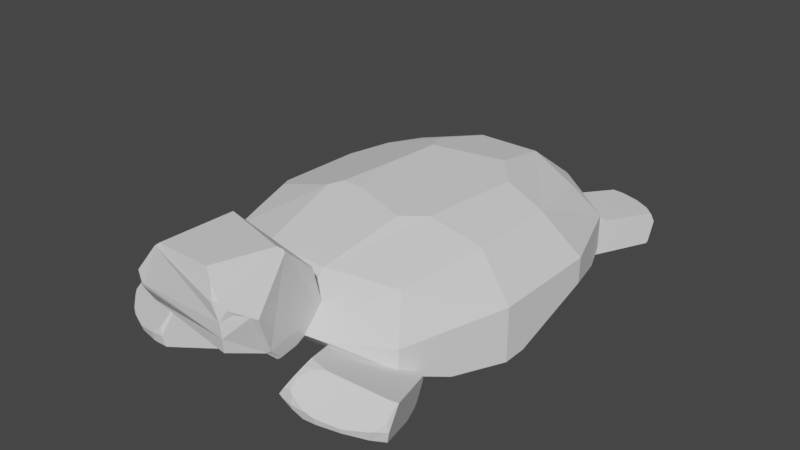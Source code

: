 # Source: riverTurtle.blend  (saved by Blender 2.93.20; exported with 4.5.12 LTS)
import bpy
from mathutils import Matrix  # noqa: F401  (used for matrix-valued properties, if any)

bpy.ops.wm.read_factory_settings(use_empty=True)
scene = bpy.context.scene
scene.name = 'Scene'

# ---- collections
col_collection = bpy.data.collections.new('Collection'); scene.collection.children.link(col_collection)

# ---- materials (node trees are filled in below, after node groups)
mat_material = bpy.data.materials.new('Material')
mat_material.alpha_threshold = 0.0
mat_material.use_transparent_shadow = False
mat_material.line_color = (0.0, 0.0, 0.0, 1.0)

# ---- material node trees
mat_material.use_nodes = True; mat_material.node_tree.nodes.clear()
_N = mat_material.node_tree.nodes; _L = mat_material.node_tree.links
n0 = _N.new('ShaderNodeOutputMaterial'); n0.name = 'Material Output'; n0.location = (300, 300)
n1 = _N.new('ShaderNodeBsdfPrincipled'); n1.name = 'Principled BSDF'; n1.location = (10, 300)
n1.distribution = 'GGX'
n1.subsurface_method = 'BURLEY'
n1.inputs[2].default_value = 0.4
n1.inputs[3].default_value = 1.45
n1.inputs[27].default_value = (0.0, 0.0, 0.0, 1.0)
n1.inputs[28].default_value = 1.0
_L.new(n1.outputs[0], n0.inputs[0])
n0.is_active_output = True

# ---- world
world_world = bpy.data.worlds.new('World'); scene.world = world_world
world_world.use_nodes = True; world_world.node_tree.nodes.clear()
_N = world_world.node_tree.nodes; _L = world_world.node_tree.links
n0 = _N.new('ShaderNodeOutputWorld'); n0.name = 'World Output'; n0.location = (300, 300)
n1 = _N.new('ShaderNodeBackground'); n1.name = 'Background'; n1.location = (10, 300)
n1.inputs[0].default_value = (0.05088, 0.05088, 0.05088, 1.0)
_L.new(n1.outputs[0], n0.inputs[0])
n0.is_active_output = True
world_world.color = (0.05088, 0.05088, 0.05088)
world_world.use_sun_shadow = False
world_world.sun_shadow_jitter_overblur = 0.0

# ---- meshes
me_cube = bpy.data.meshes.new('Cube')
me_cube.from_pydata([(0.4808, -1.827, 0.4598), (0.4937, -1.818, 0.495), (0.5476, -1.998, 1.011), (0.4963, -1.859, 0.446), (0.5477, -2.206, 0.3499), (0.5823, -2.426, 0.3517), (0.5669, -2.294, 1.287), (-0.5562, -2.888, 0.9292), (-0.5542, -2.9, 0.8723), (-0.5344, -2.82, 0.7283), (0.5489, -2.934, 1.031), (0.4973, -2.956, 1.091), (0.5497, -2.305, 1.314), (0.5688, -2.306, 1.288), (-0.4877, -1.807, 0.5092), (-0.5469, -2.885, 0.9823), (-0.5196, -1.83, 0.932), (-0.5575, -2.871, 0.976), (0.5357, -1.975, 1.007), (0.5167, -2.34, 1.343), (0.5494, -2.305, 1.315), (-0.2006, -2.149, 1.357), (0.4593, -1.808, 0.4685), (-0.4855, -1.805, 0.5099), (-0.4917, -1.803, 0.5298), (-0.4891, -1.804, 0.5167), (0.5409, -1.969, 0.9823), (-0.5167, -1.809, 0.8905), (-0.4794, -1.817, 0.9635), (-0.2765, -1.93, 1.133), (0.5338, -1.971, 1.004), (0.4936, -1.811, 0.5105), (-0.5011, -1.769, 0.7727), (0.4661, -1.806, 0.4812), (-0.4899, -2.945, 0.8758), (-0.5175, -2.831, 0.7246), (0.6187, -2.571, 0.5025), (0.6219, -2.57, 0.5066), (0.5657, -2.885, 0.9752), (0.6873, -2.738, 0.9099), (0.6501, -2.787, 0.9385), (-0.462, -2.984, 1.057), (-0.4592, -2.958, 0.9125), (0.517, -2.977, 0.7804), (0.5021, -2.98, 0.9216), (0.575, -2.46, 0.3521), (-0.5307, -2.796, 0.6703), (-0.3516, -2.278, 0.3587), (-0.4746, -2.269, 0.3674), (-0.4982, -2.824, 0.6809), (-0.52, -2.53, 0.5022), (0.5952, -2.556, 0.465), (0.5901, -2.591, 0.4827), (0.5143, -2.967, 0.6451), (0.4455, -2.986, 1.104), (0.3922, -2.946, 1.238), (0.3248, -2.915, 1.343), (-0.2444, -2.904, 1.349), (-0.2945, -2.918, 1.31), (0.4367, -2.991, 1.091)], [], [(54, 55, 56, 57, 58, 59), (32, 33, 22, 23, 25, 24), (1, 3, 0), (12, 13, 6), (17, 7, 15), (26, 31, 33, 32, 27, 28, 29, 30), (55, 54, 11), (25, 23, 14), (12, 6, 2, 18, 20), (28, 27, 16), (1, 0, 22, 33, 31), (18, 30, 29, 21, 19, 20), (2, 26, 30, 18), (39, 37, 5, 4, 3, 1, 31, 26, 2, 6, 13), (45, 47, 4, 5), (8, 9, 35, 34), (46, 49, 35, 9), (50, 48, 47, 45, 51, 52, 53, 49, 46), (10, 38, 40), (59, 44, 38, 10, 11, 54), (15, 7, 8, 34, 42, 41), (59, 58, 41, 42, 43, 44), (36, 37, 39, 40, 38, 44, 43, 53, 52), (36, 52, 51), (42, 34, 35, 49, 53, 43), (14, 48, 50, 24, 25), (23, 22, 0, 3, 4, 47, 48, 14), (32, 24, 50, 46, 9, 8, 7, 17, 16, 27), (36, 51, 45, 5, 37), (41, 58, 57, 21, 29, 28, 16, 17, 15), (21, 57, 56, 19), (39, 13, 12, 20, 19, 56, 55, 11, 10, 40)])
_uv = me_cube.uv_layers.new(name='UVMap')
_uv.uv.foreach_set('vector', [0.425, 0.476, 0.391, 0.4715, 0.3291, 0.5113, 0.3795, 0.3928, 0.3871, 0.3724, 0.4284, 0.4731, 0.5386, 0.9878, 0.6116, 0.7565, 0.6149, 0.7571, 0.6046, 0.07297, 0.6029, 0.9965, 0.599, 0.9932, 0.6097, 0.75, 0.6185, 0.7404, 0.6193, 0.75, 0.3948, 0.7, 0.4025, 0.6973, 0.4028, 0.7, 0.4503, 0.2461, 0.4605, 0.25, 0.447, 0.25, 0.4314, 0.7454, 0.6051, 0.7516, 0.6116, 0.7565, 0.5386, 0.9878, 0.4546, 0.9894, 0.439, 0.9825, 0.411, 0.9116, 0.4255, 0.7468, 0.391, 0.4715, 0.425, 0.476, 0.425, 0.4891, 0.6029, 0.9965, 0.6046, 0.9962, 0.605, 0.9969, 0.3948, 0.7, 0.4028, 0.7, 0.425, 0.7402, 0.425, 0.7457, 0.3947, 0.7, 0.439, 0.9825, 0.4546, 0.9894, 0.4432, 0.992, 0.6097, 0.75, 0.6193, 0.75, 0.6149, 0.7571, 0.6116, 0.7565, 0.6051, 0.7516, 0.425, 0.7457, 0.4255, 0.7468, 0.411, 0.9116, 0.3948, 0.8505, 0.3831, 0.6952, 0.3947, 0.7, 0.425, 0.7402, 0.4314, 0.7454, 0.4255, 0.7468, 0.425, 0.7457, 0.4752, 0.5377, 0.5915, 0.5508, 0.6195, 0.5845, 0.6244, 0.6249, 0.6185, 0.7404, 0.6097, 0.75, 0.6051, 0.7516, 0.4314, 0.7454, 0.425, 0.7402, 0.4028, 0.7, 0.4025, 0.6973, 0.6199, 0.5759, 0.6196, 0.2362, 0.6244, 0.6249, 0.6195, 0.5845, 0.475, 0.2529, 0.525, 0.2554, 0.525, 0.2595, 0.475, 0.2685, 0.5407, 0.2536, 0.5349, 0.2627, 0.525, 0.2595, 0.525, 0.2554, 0.5952, 0.405, 0.6184, 0.1787, 0.6196, 0.2362, 0.6199, 0.5759, 0.6036, 0.55, 0.6006, 0.5419, 0.5315, 0.4312, 0.5349, 0.2627, 0.5407, 0.2536, 0.4373, 0.5, 0.4488, 0.5, 0.465, 0.5253, 0.4284, 0.4731, 0.463, 0.4707, 0.4488, 0.5, 0.4373, 0.5, 0.425, 0.4891, 0.425, 0.476, 0.447, 0.25, 0.4605, 0.25, 0.475, 0.2529, 0.475, 0.2685, 0.4676, 0.275, 0.4365, 0.2718, 0.4284, 0.4731, 0.3871, 0.3724, 0.4365, 0.2718, 0.4676, 0.275, 0.5174, 0.4334, 0.463, 0.4707, 0.5928, 0.55, 0.5915, 0.5508, 0.4752, 0.5377, 0.465, 0.5253, 0.4488, 0.5, 0.463, 0.4707, 0.5174, 0.4334, 0.5315, 0.4312, 0.6006, 0.5419, 0.5928, 0.55, 0.6006, 0.5419, 0.6036, 0.55, 0.4676, 0.275, 0.475, 0.2685, 0.525, 0.2595, 0.5349, 0.2627, 0.5315, 0.4312, 0.5174, 0.4334, 0.605, 0.05962, 0.6184, 0.1787, 0.5952, 0.405, 0.599, 0.9932, 0.6029, 0.3922, 0.6046, 0.07297, 0.6149, 0.7571, 0.6193, 0.75, 0.6185, 0.7404, 0.6244, 0.6249, 0.6196, 0.2362, 0.6184, 0.1787, 0.605, 0.05962, 0.5387, 0.9879, 0.5992, 0.9935, 0.6462, 0.4657, 0.5407, 0.2536, 0.525, 0.2554, 0.475, 0.2529, 0.4605, 0.25, 0.4503, 0.2461, 0.4432, 0.992, 0.4546, 0.9894, 0.5928, 0.55, 0.6036, 0.55, 0.6199, 0.5759, 0.6195, 0.5845, 0.5915, 0.5508, 0.4365, 0.2718, 0.3871, 0.3724, 0.3795, 0.3928, 0.3948, 0.8505, 0.411, 0.9116, 0.439, 0.9825, 0.4432, 0.992, 0.4503, 0.2461, 0.447, 0.25, 0.3948, 0.8505, 0.3795, 0.3928, 0.3291, 0.5113, 0.3831, 0.6952, 0.4752, 0.5377, 0.4025, 0.6973, 0.3948, 0.7, 0.3947, 0.7, 0.3831, 0.6952, 0.3291, 0.5113, 0.366, 0.4965, 0.425, 0.4891, 0.4373, 0.5, 0.465, 0.5253])
me_cube.materials.append(mat_material)
me_cube.use_remesh_preserve_volume = False
me_cube.use_remesh_preserve_attributes = False
me_cube.use_mirror_vertex_groups = False
me_cube.update()
me_cube_001 = bpy.data.meshes.new('Cube.001')
me_cube_001.from_pydata([(-1.0, -1.364, 0.6774), (-1.0, 1.402, 0.6774), (1.0, -1.364, 0.6774), (1.0, 1.402, 0.6774), (-1.199, -1.64, 0.2913), (-1.199, 1.677, 0.2913), (-0.3529, 1.677, 0.7961), (0.3529, 1.677, 0.7961), (1.199, 1.677, 0.2913), (1.199, 0.5067, 0.7961), (1.199, -0.4693, 0.7961), (1.199, -1.64, 0.2913), (0.3529, -1.64, 0.7961), (-0.3529, -1.64, 0.7961), (-0.4361, -2.194, 0.3711), (1.6, -0.5845, -0.2095), (1.6, 0.6218, 0.3711), (1.6, -0.5845, 0.3711), (-0.4361, 2.232, 0.3711), (-1.6, -0.5845, 0.3711), (-1.6, 0.6218, 0.3711), (1.6, -0.3197, -0.2095), (1.6, 0.6218, 0.09072), (-1.6, -0.5845, -0.04864), (-1.6, 0.6218, 0.2003), (0.463, -0.7704, 0.9933), (0.4457, 0.9443, 0.9623), (0.7513, 0.579, 0.9465), (0.6698, -0.5549, 0.9739), (-0.1533, -0.5845, 1.035), (1.199, 1.677, -0.0979), (1.357, 0.9205, -0.2176), (1.313, 1.376, -0.144), (-1.102, 0.9412, 0.7385), (-1.164, -0.6273, 0.7752), (-0.4713, -0.7047, 1.008), (-0.4426, 0.9687, 0.9567), (-1.251, -0.4843, 0.741), (-1.302, 0.5363, 0.6868), (-0.3761, -0.5845, 1.035), (-0.3089, 0.02839, 1.035), (-0.2804, 0.6856, 1.021), (1.199, -1.64, 0.07538), (0.6752, -2.02, 0.3461), (-0.1588, -2.194, 0.3711), (0.4276, -2.137, 0.4147), (-0.4361, -2.194, 0.3251), (0.4825, 2.198, 0.3662), (0.3729, 2.232, 0.3711), (0.4342, 2.219, 0.3811), (0.9345, 1.869, -0.07365), (-0.4361, 2.232, 0.3135), (0.6312, 1.96, -0.0672), (0.1526, 2.232, 0.2305), (1.6, -0.5845, -0.2096), (1.57, -0.1974, -0.2201), (1.592, -0.3052, -0.2177), (0.4887, 1.068, -0.2172), (-1.585, -0.6242, -0.08777), (-1.199, 1.677, 0.06861), (0.215, 1.857, -0.0955), (-0.958, 1.852, 0.06606), (-1.457, 0.9984, -0.01497), (0.1665, 1.177, -0.2083), (-1.467, 0.3792, -0.1224), (-1.199, -1.64, 0.1484), (1.388, -1.143, -0.1673), (1.241, -1.528, -0.02221), (-0.4672, -2.172, 0.2988), (1.395, -1.09, -0.1866), (-1.46, -0.9521, -0.08263)], [], [(49, 7, 3, 8, 47), (17, 10, 2, 11), (14, 13, 0, 4), (35, 34, 0, 13), (40, 39, 29), (46, 44, 14), (45, 12, 13, 14, 44), (56, 21, 15, 54), (22, 16, 17, 15, 21), (8, 3, 9, 16), (16, 9, 10, 17), (5, 1, 6, 18), (23, 19, 20, 24), (37, 34, 35, 39, 40, 41, 36, 33, 38), (42, 11, 43), (30, 8, 16, 22, 32), (65, 4, 19, 23, 58, 70), (9, 27, 28, 10), (3, 7, 26, 27, 9), (10, 28, 25, 12, 2), (59, 5, 18, 51, 61), (50, 47, 8, 30), (29, 25, 28, 27, 26, 41, 40), (19, 37, 38, 20), (7, 6, 36, 41, 26), (29, 39, 35, 13, 12, 25), (4, 0, 34, 37, 19), (20, 38, 33, 1, 5), (6, 1, 33, 36), (11, 2, 12, 45, 43), (65, 70, 69, 66, 67, 68), (51, 18, 48, 53), (18, 6, 7, 49, 48), (49, 47, 50, 52, 53, 48), (57, 31, 55), (61, 60, 63, 64, 62, 59), (22, 21, 56, 55, 31, 32), (70, 58, 64, 63, 57, 55, 56, 54, 69), (58, 23, 24, 62, 64), (53, 52, 60, 61, 51), (30, 32, 31, 57, 63, 60, 52, 50), (24, 20, 5, 59, 62), (43, 45, 44, 46, 68, 67, 42), (54, 15, 66, 69), (15, 17, 11, 42, 67, 66), (46, 14, 4, 65, 68)])
_uv = me_cube_001.uv_layers.new(name='UVMap')
_uv.uv.foreach_set('vector', [0.5436, 0.4167, 0.625, 0.4167, 0.625, 0.5, 0.5417, 0.5, 0.5417, 0.4217, 0.5417, 0.6667, 0.625, 0.6667, 0.625, 0.75, 0.5417, 0.75, 0.5417, 0.9167, 0.625, 0.9167, 0.625, 1.0, 0.5417, 1.0, 0.7917, 0.6762, 0.875, 0.6814, 0.875, 0.75, 0.7917, 0.75, 0.7765, 0.6243, 0.7822, 0.6667, 0.7631, 0.6667, 0.5351, 0.9167, 0.5417, 0.8902, 0.5417, 0.9167, 0.5502, 0.8333, 0.625, 0.8333, 0.625, 0.9167, 0.5417, 0.9167, 0.5417, 0.8902, 0.4567, 0.6475, 0.4583, 0.6484, 0.4583, 0.6667, 0.4583, 0.6667, 0.5014, 0.5833, 0.5417, 0.5833, 0.5417, 0.6667, 0.4583, 0.6667, 0.4583, 0.6484, 0.5417, 0.5, 0.625, 0.5, 0.625, 0.5833, 0.5417, 0.5833, 0.5417, 0.5833, 0.625, 0.5833, 0.625, 0.6667, 0.5417, 0.6667, 0.5417, 0.25, 0.625, 0.25, 0.625, 0.3333, 0.5417, 0.3333, 0.4814, 0.08333, 0.5417, 0.08333, 0.5417, 0.1667, 0.5172, 0.1667, 0.6142, 0.08333, 0.625, 0.06862, 0.7917, 0.6762, 0.7822, 0.6667, 0.7765, 0.6243, 0.7733, 0.5783, 0.7917, 0.5559, 0.875, 0.5429, 0.6036, 0.1667, 0.4989, 0.75, 0.5417, 0.75, 0.5417, 0.8072, 0.4646, 0.5, 0.5417, 0.5, 0.5417, 0.5833, 0.5014, 0.5833, 0.4595, 0.5237, 0.5134, 0.0, 0.5417, 0.0, 0.5417, 0.08333, 0.4814, 0.08333, 0.4754, 0.08019, 0.4736, 0.0543, 0.625, 0.5833, 0.6774, 0.5833, 0.6869, 0.6667, 0.625, 0.6667, 0.625, 0.5, 0.7083, 0.5, 0.7083, 0.5579, 0.6774, 0.5833, 0.625, 0.5833, 0.625, 0.6667, 0.6869, 0.6667, 0.7083, 0.6813, 0.7083, 0.75, 0.625, 0.75, 0.4976, 0.25, 0.5417, 0.25, 0.5417, 0.3333, 0.5334, 0.3333, 0.4931, 0.2763, 0.4711, 0.4711, 0.5417, 0.4217, 0.5417, 0.5, 0.4646, 0.5, 0.7631, 0.6667, 0.7083, 0.6813, 0.6869, 0.6667, 0.6774, 0.5833, 0.7083, 0.5579, 0.7733, 0.5783, 0.7765, 0.6243, 0.5417, 0.08333, 0.6142, 0.08333, 0.6036, 0.1667, 0.5417, 0.1667, 0.7083, 0.5, 0.7917, 0.5, 0.7917, 0.5559, 0.7733, 0.5783, 0.7083, 0.5579, 0.7631, 0.6667, 0.7822, 0.6667, 0.7917, 0.6762, 0.7917, 0.75, 0.7083, 0.75, 0.7083, 0.6813, 0.5417, 0.0, 0.625, 0.0, 0.625, 0.06862, 0.6142, 0.08333, 0.5417, 0.08333, 0.5417, 0.1667, 0.6036, 0.1667, 0.625, 0.2071, 0.625, 0.25, 0.5417, 0.25, 0.7917, 0.5, 0.875, 0.5, 0.875, 0.5429, 0.7917, 0.5559, 0.5417, 0.75, 0.625, 0.75, 0.625, 0.8333, 0.5502, 0.8333, 0.5417, 0.8072, 0.5134, 0.0, 0.4736, 0.0543, 0.4549, 0.7075, 0.4583, 0.7108, 0.4813, 0.7412, 0.5308, 0.9201, 0.5334, 0.3333, 0.5417, 0.3333, 0.5417, 0.4106, 0.5215, 0.3896, 0.5417, 0.3333, 0.625, 0.3333, 0.625, 0.4167, 0.5436, 0.4167, 0.5417, 0.4106, 0.5436, 0.4167, 0.5417, 0.4217, 0.4711, 0.4711, 0.4734, 0.4391, 0.5215, 0.3896, 0.5417, 0.4106, 0.4463, 0.447, 0.4474, 0.5548, 0.4555, 0.6394, 0.4931, 0.2763, 0.4675, 0.3942, 0.4472, 0.4071, 0.467, 0.153, 0.4822, 0.1964, 0.4976, 0.25, 0.5014, 0.5833, 0.4583, 0.6484, 0.4567, 0.6475, 0.4555, 0.6394, 0.4474, 0.5548, 0.4595, 0.5237, 0.4736, 0.0543, 0.4754, 0.08019, 0.467, 0.153, 0.4472, 0.4071, 0.4463, 0.447, 0.4555, 0.6394, 0.4567, 0.6475, 0.4583, 0.6667, 0.4549, 0.7075, 0.4754, 0.08019, 0.4814, 0.08333, 0.5172, 0.1667, 0.4822, 0.1964, 0.467, 0.153, 0.5215, 0.3896, 0.4734, 0.4391, 0.4675, 0.3942, 0.4931, 0.2763, 0.5334, 0.3333, 0.4646, 0.5, 0.4595, 0.5237, 0.4474, 0.5548, 0.4463, 0.447, 0.4472, 0.4071, 0.4675, 0.3942, 0.4734, 0.4391, 0.4711, 0.4711, 0.5172, 0.1667, 0.5417, 0.1667, 0.5417, 0.25, 0.4976, 0.25, 0.4822, 0.1964, 0.5417, 0.8072, 0.5502, 0.8333, 0.5417, 0.8902, 0.5351, 0.9167, 0.5308, 0.9201, 0.4813, 0.7412, 0.4989, 0.75, 0.4583, 0.6667, 0.4583, 0.6667, 0.4583, 0.7108, 0.4549, 0.7075, 0.4583, 0.6667, 0.5417, 0.6667, 0.5417, 0.75, 0.4989, 0.75, 0.4813, 0.7412, 0.4583, 0.7108, 0.5351, 0.9167, 0.5417, 0.9167, 0.5417, 1.0, 0.5134, 1.0, 0.5308, 0.9201])
me_cube_001.use_remesh_fix_poles = True
me_cube_001.use_remesh_preserve_attributes = False
me_cube_001.update()
me_cube_002 = bpy.data.meshes.new('Cube.002')
me_cube_002.from_pydata([(0.7543, 2.548, -0.275), (0.726, 2.685, 0.035), (0.3821, 1.919, 0.1736), (1.118, 1.601, 0.1358), (1.379, 2.416, 0.1329), (0.945, 2.626, 0.1281), (1.155, 2.564, 0.1269), (1.337, 2.457, 0.1305), (1.442, 2.314, -0.2104), (0.5225, 1.847, -0.2708), (0.6818, 2.462, -0.313), (0.619, 2.664, 0.02814), (0.7295, 2.664, 0.07788), (0.3042, 1.966, 0.1248), (0.3815, 1.922, 0.1745), (0.4857, 1.986, 0.1995), (0.8242, 2.631, 0.1314), (1.465, 2.4, 0.02661), (1.447, 2.361, 0.1195), (1.145, 1.604, 0.1315), (1.148, 1.613, 0.1414), (1.44, 2.346, 0.1371), (1.453, 2.318, -0.1979), (1.168, 1.603, -0.1721), (1.213, 1.787, 0.194), (1.449, 2.305, -0.2088), (1.455, 2.324, -0.1913), (1.467, 2.396, 0.03029), (0.814, 2.538, -0.2804), (0.6981, 2.628, -0.1862), (0.6959, 2.679, -0.08298), (0.8638, 2.677, 0.03928), (0.7459, 2.584, -0.239), (0.726, 2.685, -0.04821), (0.9501, 2.659, 0.0667), (1.165, 2.587, 0.08113), (1.368, 2.491, 0.03985), (0.8754, 2.508, -0.2952), (1.385, 2.357, -0.2213), (1.379, 2.485, 0.03425), (1.448, 2.416, -0.05235), (1.448, 2.359, -0.1703), (0.6807, 2.549, -0.2614), (0.4331, 1.904, -0.2512), (0.6758, 2.459, -0.3134), (0.4731, 1.957, -0.2874), (0.2736, 1.999, 0.09996), (0.5698, 2.654, 0.009401), (0.6644, 2.624, -0.1809), (0.6225, 2.664, -0.07827), (0.3641, 1.912, 0.1531), (1.098, 1.596, 0.1331), (0.3953, 1.899, 0.169), (0.536, 1.829, -0.2675), (1.09, 1.593, -0.1801), (0.3163, 1.932, 0.1182), (1.139, 1.577, 0.08048), (1.149, 1.569, -0.1088), (0.2776, 1.947, 0.05788), (0.407, 1.886, -0.2163)], [], [(52, 2, 50), (51, 52, 50, 55, 58, 59, 53, 54, 57, 56), (33, 31, 34, 35, 36, 39, 40, 41, 38, 37, 28, 32, 29, 30), (33, 1, 31), (56, 19, 3, 51), (19, 20, 3), (35, 6, 7, 36), (34, 5, 6, 35), (11, 12, 1), (42, 0, 10, 44), (43, 45, 9), (50, 2, 14, 13, 55), (40, 39, 17), (8, 22, 25), (38, 41, 26, 22, 8), (4, 7, 6, 5, 16, 15, 24, 21), (52, 51, 3, 20, 24, 15, 14, 2), (4, 21, 18), (36, 7, 4, 18, 27, 17, 39), (27, 26, 41, 40, 17), (1, 12, 16, 5, 34, 31), (49, 47, 11, 1, 33, 30), (42, 48, 29, 32, 0), (48, 49, 30, 29), (0, 28, 37, 10), (0, 32, 28), (11, 47, 46, 13, 14, 15, 16, 12), (58, 55, 13, 46), (53, 59, 43, 9), (46, 47, 49, 48, 42, 44, 45, 43, 59, 58), (20, 19, 56, 57, 23, 25, 22, 26, 27, 18, 21, 24), (23, 57, 54), (37, 38, 8, 25, 23, 54, 53, 9, 45, 44, 10)])
_uv = me_cube_002.uv_layers.new(name='UVMap')
_uv.uv.foreach_set('vector', [0.6073, 0.9931, 0.6126, 1.0, 0.6001, 1.0, 0.5722, 0.7951, 0.6073, 0.1346, 0.6001, 1.0, 0.575, 0.0105, 0.5411, 0.01739, 0.2614, 0.8517, 0.3795, 0.9501, 0.4297, 0.7972, 0.4607, 0.784, 0.5493, 0.786, 0.4903, 0.3, 0.525, 0.3305, 0.5357, 0.35, 0.5419, 0.4, 0.5273, 0.45, 0.525, 0.4528, 0.4875, 0.4757, 0.4242, 0.4882, 0.3962, 0.48, 0.3335, 0.3877, 0.1918, 0.5, 0.3966, 0.3, 0.425, 0.2906, 0.475, 0.2928, 0.4903, 0.3, 0.525, 0.3, 0.525, 0.3305, 0.5493, 0.786, 0.575, 0.7827, 0.575, 0.7899, 0.5722, 0.7951, 0.575, 0.7827, 0.5819, 0.7803, 0.575, 0.7899, 0.5419, 0.4, 0.5617, 0.4, 0.5697, 0.45, 0.5273, 0.45, 0.5357, 0.35, 0.5622, 0.35, 0.5617, 0.4, 0.5419, 0.4, 0.525, 0.2744, 0.5451, 0.3, 0.525, 0.3, 0.1531, 0.5, 0.175, 0.5, 0.175, 0.538, 0.174, 0.5394, 0.1367, 0.75, 0.1554, 0.719, 0.1682, 0.75, 0.6001, 0.0, 0.6126, 0.0, 0.6127, 0.001284, 0.575, 0.0214, 0.575, 0.0105, 0.4875, 0.4757, 0.525, 0.4528, 0.525, 0.4813, 0.3954, 0.5, 0.403, 0.5, 0.3975, 0.5032, 0.3962, 0.48, 0.4242, 0.4882, 0.4076, 0.4985, 0.403, 0.5, 0.3954, 0.5, 0.575, 0.4651, 0.5697, 0.45, 0.5617, 0.4, 0.5622, 0.35, 0.5674, 0.3213, 0.6144, 0.1177, 0.608, 0.6136, 0.587, 0.4907, 0.6073, 0.1346, 0.5722, 0.7951, 0.575, 0.7899, 0.5819, 0.7803, 0.608, 0.6136, 0.6144, 0.1177, 0.6127, 0.001284, 0.6126, 0.0, 0.575, 0.4651, 0.587, 0.4907, 0.575, 0.4874, 0.5273, 0.45, 0.5697, 0.45, 0.575, 0.4651, 0.575, 0.4874, 0.5272, 0.4824, 0.525, 0.4813, 0.525, 0.4528, 0.5272, 0.4824, 0.4076, 0.4985, 0.4242, 0.4882, 0.4875, 0.4757, 0.525, 0.4813, 0.525, 0.3, 0.5451, 0.3, 0.5674, 0.3213, 0.5622, 0.35, 0.5357, 0.35, 0.525, 0.3305, 0.475, 0.2752, 0.5166, 0.2626, 0.525, 0.2744, 0.525, 0.3, 0.4903, 0.3, 0.475, 0.2928, 0.375, 0.2781, 0.425, 0.2819, 0.425, 0.2906, 0.3966, 0.3, 0.375, 0.3, 0.425, 0.2819, 0.475, 0.2752, 0.475, 0.2928, 0.425, 0.2906, 0.175, 0.5, 0.1918, 0.5, 0.2134, 0.5079, 0.175, 0.538, 0.375, 0.3, 0.3966, 0.3, 0.375, 0.3168, 0.525, 0.2744, 0.5166, 0.2626, 0.5606, 0.03147, 0.575, 0.0214, 0.6127, 0.001284, 0.6144, 0.1177, 0.5674, 0.3213, 0.5451, 0.3, 0.5411, 0.01739, 0.575, 0.0105, 0.575, 0.0214, 0.5606, 0.03147, 0.3795, 0.9501, 0.3966, 0.987, 0.375, 0.9883, 0.375, 0.9568, 0.5606, 0.03147, 0.5166, 0.2626, 0.475, 0.2752, 0.425, 0.2819, 0.375, 0.2781, 0.174, 0.5394, 0.2341, 0.7978, 0.1367, 0.75, 0.2614, 0.8517, 0.5411, 0.01739, 0.5819, 0.7803, 0.575, 0.7827, 0.5493, 0.786, 0.4607, 0.784, 0.4278, 0.7771, 0.3975, 0.5032, 0.403, 0.5, 0.4076, 0.4985, 0.5272, 0.4824, 0.575, 0.4874, 0.587, 0.4907, 0.608, 0.6136, 0.4278, 0.7771, 0.4607, 0.784, 0.4297, 0.7972, 0.3335, 0.3877, 0.3962, 0.48, 0.3954, 0.5, 0.3975, 0.5032, 0.4278, 0.7771, 0.4297, 0.7972, 0.3795, 0.9501, 0.375, 0.9568, 0.2341, 0.7978, 0.174, 0.5394, 0.175, 0.538])
me_cube_002.use_remesh_fix_poles = True
me_cube_002.use_remesh_preserve_attributes = False
me_cube_002.update()
me_cube_003 = bpy.data.meshes.new('Cube.003')
me_cube_003.from_pydata([(-1.268, 2.265, -0.2516), (-1.385, 2.344, 0.06032), (-1.112, 1.549, 0.1998), (-0.3336, 1.837, 0.1618), (-0.703, 2.609, 0.1588), (-1.178, 2.455, 0.154), (-0.9762, 2.558, 0.1528), (-0.7634, 2.609, 0.1565), (-0.5842, 2.58, -0.1866), (-0.9558, 1.596, -0.2474), (-1.263, 2.152, -0.2898), (-1.452, 2.253, 0.05342), (-1.368, 2.331, 0.1035), (-1.204, 1.529, 0.1506), (-1.115, 1.551, 0.2007), (-1.081, 1.671, 0.2259), (-1.274, 2.374, 0.1574), (-0.6264, 2.658, 0.05188), (-0.6136, 2.617, 0.1453), (-0.3145, 1.859, 0.1575), (-0.3188, 1.868, 0.1673), (-0.6088, 2.601, 0.1631), (-0.5787, 2.591, -0.174), (-0.2971, 1.874, -0.1481), (-0.3904, 2.038, 0.2204), (-0.5729, 2.578, -0.185), (-0.5815, 2.596, -0.1674), (-0.6223, 2.656, 0.05559), (-1.217, 2.3, -0.257), (-1.366, 2.283, -0.1622), (-1.404, 2.319, -0.05838), (-1.276, 2.435, 0.06463), (-1.3, 2.285, -0.2154), (-1.385, 2.344, -0.0234), (-1.197, 2.483, 0.09222), (-0.9842, 2.582, 0.1067), (-0.7636, 2.656, 0.0652), (-1.149, 2.322, -0.2719), (-0.6574, 2.57, -0.1975), (-0.7514, 2.658, 0.05957), (-0.6511, 2.658, -0.02757), (-0.6108, 2.616, -0.1462), (-1.325, 2.214, -0.2379), (-1.063, 1.574, -0.2276), (-1.266, 2.145, -0.2902), (-1.07, 1.641, -0.264), (-1.25, 1.531, 0.1257), (-1.482, 2.212, 0.03457), (-1.39, 2.257, -0.157), (-1.449, 2.256, -0.05364), (-1.121, 1.532, 0.1792), (-0.3451, 1.819, 0.159), (-1.088, 1.544, 0.1951), (-0.9334, 1.593, -0.2441), (-0.3492, 1.812, -0.1561), (-1.171, 1.512, 0.1441), (-0.3012, 1.835, 0.1061), (-0.2871, 1.836, -0.08439), (-1.211, 1.496, 0.08335), (-1.071, 1.543, -0.1926)], [], [(52, 2, 50), (51, 52, 50, 55, 58, 59, 53, 54, 57, 56), (33, 31, 34, 35, 36, 39, 40, 41, 38, 37, 28, 32, 29, 30), (33, 1, 31), (56, 19, 3, 51), (19, 20, 3), (35, 6, 7, 36), (34, 5, 6, 35), (11, 12, 1), (42, 0, 10, 44), (43, 45, 9), (50, 2, 14, 13, 55), (40, 39, 17), (8, 22, 25), (38, 41, 26, 22, 8), (4, 7, 6, 5, 16, 15, 24, 21), (52, 51, 3, 20, 24, 15, 14, 2), (4, 21, 18), (36, 7, 4, 18, 27, 17, 39), (27, 26, 41, 40, 17), (1, 12, 16, 5, 34, 31), (49, 47, 11, 1, 33, 30), (42, 48, 29, 32, 0), (48, 49, 30, 29), (0, 28, 37, 10), (0, 32, 28), (11, 47, 46, 13, 14, 15, 16, 12), (58, 55, 13, 46), (53, 59, 43, 9), (46, 47, 49, 48, 42, 44, 45, 43, 59, 58), (20, 19, 56, 57, 23, 25, 22, 26, 27, 18, 21, 24), (23, 57, 54), (37, 38, 8, 25, 23, 54, 53, 9, 45, 44, 10)])
_uv = me_cube_003.uv_layers.new(name='UVMap')
_uv.uv.foreach_set('vector', [0.6073, 0.9931, 0.6126, 1.0, 0.6001, 1.0, 0.5722, 0.7951, 0.6073, 0.1346, 0.6001, 1.0, 0.575, 0.0105, 0.5411, 0.01739, 0.2614, 0.8517, 0.3795, 0.9501, 0.4297, 0.7972, 0.4607, 0.784, 0.5493, 0.786, 0.4903, 0.3, 0.525, 0.3305, 0.5357, 0.35, 0.5419, 0.4, 0.5273, 0.45, 0.525, 0.4528, 0.4875, 0.4757, 0.4242, 0.4882, 0.3962, 0.48, 0.3335, 0.3877, 0.1918, 0.5, 0.3966, 0.3, 0.425, 0.2906, 0.475, 0.2928, 0.4903, 0.3, 0.525, 0.3, 0.525, 0.3305, 0.5493, 0.786, 0.575, 0.7827, 0.575, 0.7899, 0.5722, 0.7951, 0.575, 0.7827, 0.5819, 0.7803, 0.575, 0.7899, 0.5419, 0.4, 0.5617, 0.4, 0.5697, 0.45, 0.5273, 0.45, 0.5357, 0.35, 0.5622, 0.35, 0.5617, 0.4, 0.5419, 0.4, 0.525, 0.2744, 0.5451, 0.3, 0.525, 0.3, 0.1531, 0.5, 0.175, 0.5, 0.175, 0.538, 0.174, 0.5394, 0.1367, 0.75, 0.1554, 0.719, 0.1682, 0.75, 0.6001, 0.0, 0.6126, 0.0, 0.6127, 0.001284, 0.575, 0.0214, 0.575, 0.0105, 0.4875, 0.4757, 0.525, 0.4528, 0.525, 0.4813, 0.3954, 0.5, 0.403, 0.5, 0.3975, 0.5032, 0.3962, 0.48, 0.4242, 0.4882, 0.4076, 0.4985, 0.403, 0.5, 0.3954, 0.5, 0.575, 0.4651, 0.5697, 0.45, 0.5617, 0.4, 0.5622, 0.35, 0.5674, 0.3213, 0.6144, 0.1177, 0.608, 0.6136, 0.587, 0.4907, 0.6073, 0.1346, 0.5722, 0.7951, 0.575, 0.7899, 0.5819, 0.7803, 0.608, 0.6136, 0.6144, 0.1177, 0.6127, 0.001284, 0.6126, 0.0, 0.575, 0.4651, 0.587, 0.4907, 0.575, 0.4874, 0.5273, 0.45, 0.5697, 0.45, 0.575, 0.4651, 0.575, 0.4874, 0.5272, 0.4824, 0.525, 0.4813, 0.525, 0.4528, 0.5272, 0.4824, 0.4076, 0.4985, 0.4242, 0.4882, 0.4875, 0.4757, 0.525, 0.4813, 0.525, 0.3, 0.5451, 0.3, 0.5674, 0.3213, 0.5622, 0.35, 0.5357, 0.35, 0.525, 0.3305, 0.475, 0.2752, 0.5166, 0.2626, 0.525, 0.2744, 0.525, 0.3, 0.4903, 0.3, 0.475, 0.2928, 0.375, 0.2781, 0.425, 0.2819, 0.425, 0.2906, 0.3966, 0.3, 0.375, 0.3, 0.425, 0.2819, 0.475, 0.2752, 0.475, 0.2928, 0.425, 0.2906, 0.175, 0.5, 0.1918, 0.5, 0.2134, 0.5079, 0.175, 0.538, 0.375, 0.3, 0.3966, 0.3, 0.375, 0.3168, 0.525, 0.2744, 0.5166, 0.2626, 0.5606, 0.03147, 0.575, 0.0214, 0.6127, 0.001284, 0.6144, 0.1177, 0.5674, 0.3213, 0.5451, 0.3, 0.5411, 0.01739, 0.575, 0.0105, 0.575, 0.0214, 0.5606, 0.03147, 0.3795, 0.9501, 0.3966, 0.987, 0.375, 0.9883, 0.375, 0.9568, 0.5606, 0.03147, 0.5166, 0.2626, 0.475, 0.2752, 0.425, 0.2819, 0.375, 0.2781, 0.174, 0.5394, 0.2341, 0.7978, 0.1367, 0.75, 0.2614, 0.8517, 0.5411, 0.01739, 0.5819, 0.7803, 0.575, 0.7827, 0.5493, 0.786, 0.4607, 0.784, 0.4278, 0.7771, 0.3975, 0.5032, 0.403, 0.5, 0.4076, 0.4985, 0.5272, 0.4824, 0.575, 0.4874, 0.587, 0.4907, 0.608, 0.6136, 0.4278, 0.7771, 0.4607, 0.784, 0.4297, 0.7972, 0.3335, 0.3877, 0.3962, 0.48, 0.3954, 0.5, 0.3975, 0.5032, 0.4278, 0.7771, 0.4297, 0.7972, 0.3795, 0.9501, 0.375, 0.9568, 0.2341, 0.7978, 0.174, 0.5394, 0.175, 0.538])
me_cube_003.use_remesh_fix_poles = True
me_cube_003.use_remesh_preserve_attributes = False
me_cube_003.update()
me_cube_004 = bpy.data.meshes.new('Cube.004')
me_cube_004.from_pydata([(0.8906, -2.389, 0.3643), (0.8579, -2.605, 0.102), (0.5047, -1.899, -0.2343), (1.295, -1.566, -0.286), (1.559, -2.356, -0.0673), (1.093, -2.568, -0.004675), (1.317, -2.503, -0.02099), (1.514, -2.397, -0.05385), (1.629, -2.166, 0.2365), (0.6558, -1.71, 0.1746), (0.8147, -2.296, 0.3783), (0.7441, -2.584, 0.1034), (0.862, -2.595, 0.05485), (0.4208, -1.934, -0.1741), (0.504, -1.903, -0.2343), (0.614, -1.97, -0.2418), (0.9636, -2.576, -0.005881), (1.652, -2.311, 0.0305), (1.633, -2.298, -0.06931), (1.325, -1.567, -0.2812), (1.328, -1.579, -0.2882), (1.625, -2.289, -0.09018), (1.641, -2.173, 0.2254), (1.349, -1.486, 0.01141), (1.394, -1.761, -0.2932), (1.636, -2.157, 0.2325), (1.643, -2.18, 0.2207), (1.654, -2.308, 0.02588), (0.9544, -2.377, 0.3668), (0.8291, -2.491, 0.3001), (0.8259, -2.569, 0.2143), (1.005, -2.596, 0.09512), (0.8809, -2.434, 0.3393), (0.8579, -2.583, 0.1823), (1.097, -2.584, 0.06336), (1.328, -2.513, 0.02917), (1.547, -2.406, 0.04261), (1.02, -2.343, 0.3727), (1.567, -2.205, 0.2586), (1.558, -2.398, 0.04623), (1.633, -2.307, 0.1113), (1.634, -2.219, 0.2096), (0.812, -2.394, 0.3517), (0.5594, -1.772, 0.1713), (0.8084, -2.293, 0.378), (0.6011, -1.814, 0.2202), (0.3875, -1.96, -0.1415), (0.6918, -2.571, 0.1191), (0.7932, -2.49, 0.2944), (0.7478, -2.557, 0.2062), (0.4857, -1.887, -0.2163), (1.274, -1.561, -0.2846), (0.5192, -1.878, -0.2352), (0.6705, -1.693, 0.1667), (1.266, -1.476, 0.01684), (0.4343, -1.898, -0.1771), (1.318, -1.528, -0.239), (1.33, -1.47, -0.05868), (0.3927, -1.898, -0.1146), (0.5318, -1.764, 0.133)], [], [(52, 2, 50), (51, 52, 50, 55, 58, 59, 53, 54, 57, 56), (33, 31, 34, 35, 36, 39, 40, 41, 38, 37, 28, 32, 29, 30), (33, 1, 31), (56, 19, 3, 51), (19, 20, 3), (35, 6, 7, 36), (34, 5, 6, 35), (11, 12, 1), (42, 0, 10, 44), (43, 45, 9), (50, 2, 14, 13, 55), (40, 39, 17), (8, 22, 25), (38, 41, 26, 22, 8), (4, 7, 6, 5, 16, 15, 24, 21), (52, 51, 3, 20, 24, 15, 14, 2), (4, 21, 18), (36, 7, 4, 18, 27, 17, 39), (27, 26, 41, 40, 17), (1, 12, 16, 5, 34, 31), (49, 47, 11, 1, 33, 30), (42, 48, 29, 32, 0), (48, 49, 30, 29), (0, 28, 37, 10), (0, 32, 28), (11, 47, 46, 13, 14, 15, 16, 12), (58, 55, 13, 46), (53, 59, 43, 9), (46, 47, 49, 48, 42, 44, 45, 43, 59, 58), (20, 19, 56, 57, 23, 25, 22, 26, 27, 18, 21, 24), (23, 57, 54), (37, 38, 8, 25, 23, 54, 53, 9, 45, 44, 10)])
_uv = me_cube_004.uv_layers.new(name='UVMap')
_uv.uv.foreach_set('vector', [0.6073, 0.9931, 0.6126, 1.0, 0.6001, 1.0, 0.5722, 0.7951, 0.6073, 0.1346, 0.6001, 1.0, 0.575, 0.0105, 0.5411, 0.01739, 0.2614, 0.8517, 0.3795, 0.9501, 0.4297, 0.7972, 0.4607, 0.784, 0.5493, 0.786, 0.4903, 0.3, 0.525, 0.3305, 0.5357, 0.35, 0.5419, 0.4, 0.5273, 0.45, 0.525, 0.4528, 0.4875, 0.4757, 0.4242, 0.4882, 0.3962, 0.48, 0.3335, 0.3877, 0.1918, 0.5, 0.3966, 0.3, 0.425, 0.2906, 0.475, 0.2928, 0.4903, 0.3, 0.525, 0.3, 0.525, 0.3305, 0.5493, 0.786, 0.575, 0.7827, 0.575, 0.7899, 0.5722, 0.7951, 0.575, 0.7827, 0.5819, 0.7803, 0.575, 0.7899, 0.5419, 0.4, 0.5617, 0.4, 0.5697, 0.45, 0.5273, 0.45, 0.5357, 0.35, 0.5622, 0.35, 0.5617, 0.4, 0.5419, 0.4, 0.525, 0.2744, 0.5451, 0.3, 0.525, 0.3, 0.1531, 0.5, 0.175, 0.5, 0.175, 0.538, 0.174, 0.5394, 0.1367, 0.75, 0.1554, 0.719, 0.1682, 0.75, 0.6001, 0.0, 0.6126, 0.0, 0.6127, 0.001284, 0.575, 0.0214, 0.575, 0.0105, 0.4875, 0.4757, 0.525, 0.4528, 0.525, 0.4813, 0.3954, 0.5, 0.403, 0.5, 0.3975, 0.5032, 0.3962, 0.48, 0.4242, 0.4882, 0.4076, 0.4985, 0.403, 0.5, 0.3954, 0.5, 0.575, 0.4651, 0.5697, 0.45, 0.5617, 0.4, 0.5622, 0.35, 0.5674, 0.3213, 0.6144, 0.1177, 0.608, 0.6136, 0.587, 0.4907, 0.6073, 0.1346, 0.5722, 0.7951, 0.575, 0.7899, 0.5819, 0.7803, 0.608, 0.6136, 0.6144, 0.1177, 0.6127, 0.001284, 0.6126, 0.0, 0.575, 0.4651, 0.587, 0.4907, 0.575, 0.4874, 0.5273, 0.45, 0.5697, 0.45, 0.575, 0.4651, 0.575, 0.4874, 0.5272, 0.4824, 0.525, 0.4813, 0.525, 0.4528, 0.5272, 0.4824, 0.4076, 0.4985, 0.4242, 0.4882, 0.4875, 0.4757, 0.525, 0.4813, 0.525, 0.3, 0.5451, 0.3, 0.5674, 0.3213, 0.5622, 0.35, 0.5357, 0.35, 0.525, 0.3305, 0.475, 0.2752, 0.5166, 0.2626, 0.525, 0.2744, 0.525, 0.3, 0.4903, 0.3, 0.475, 0.2928, 0.375, 0.2781, 0.425, 0.2819, 0.425, 0.2906, 0.3966, 0.3, 0.375, 0.3, 0.425, 0.2819, 0.475, 0.2752, 0.475, 0.2928, 0.425, 0.2906, 0.175, 0.5, 0.1918, 0.5, 0.2134, 0.5079, 0.175, 0.538, 0.375, 0.3, 0.3966, 0.3, 0.375, 0.3168, 0.525, 0.2744, 0.5166, 0.2626, 0.5606, 0.03147, 0.575, 0.0214, 0.6127, 0.001284, 0.6144, 0.1177, 0.5674, 0.3213, 0.5451, 0.3, 0.5411, 0.01739, 0.575, 0.0105, 0.575, 0.0214, 0.5606, 0.03147, 0.3795, 0.9501, 0.3966, 0.987, 0.375, 0.9883, 0.375, 0.9568, 0.5606, 0.03147, 0.5166, 0.2626, 0.475, 0.2752, 0.425, 0.2819, 0.375, 0.2781, 0.174, 0.5394, 0.2341, 0.7978, 0.1367, 0.75, 0.2614, 0.8517, 0.5411, 0.01739, 0.5819, 0.7803, 0.575, 0.7827, 0.5493, 0.786, 0.4607, 0.784, 0.4278, 0.7771, 0.3975, 0.5032, 0.403, 0.5, 0.4076, 0.4985, 0.5272, 0.4824, 0.575, 0.4874, 0.587, 0.4907, 0.608, 0.6136, 0.4278, 0.7771, 0.4607, 0.784, 0.4297, 0.7972, 0.3335, 0.3877, 0.3962, 0.48, 0.3954, 0.5, 0.3975, 0.5032, 0.4278, 0.7771, 0.4297, 0.7972, 0.3795, 0.9501, 0.375, 0.9568, 0.2341, 0.7978, 0.174, 0.5394, 0.175, 0.538])
me_cube_004.use_remesh_fix_poles = True
me_cube_004.use_remesh_preserve_attributes = False
me_cube_004.update()
me_cube_005 = bpy.data.meshes.new('Cube.005')
me_cube_005.from_pydata([(-1.478, -2.112, 0.2645), (-1.599, -2.27, -0.01558), (-1.326, -1.525, -0.3635), (-0.5008, -1.814, -0.2452), (-0.8756, -2.571, -0.03573), (-1.379, -2.409, -0.07489), (-1.164, -2.514, -0.045), (-0.9392, -2.569, -0.03364), (-0.7509, -2.453, 0.2903), (-1.161, -1.457, 0.08131), (-1.474, -1.99, 0.2708), (-1.671, -2.178, -0.03374), (-1.581, -2.269, -0.06066), (-1.424, -1.49, -0.3221), (-1.33, -1.527, -0.3639), (-1.291, -1.653, -0.3557), (-1.481, -2.328, -0.1005), (-0.7938, -2.592, 0.08104), (-0.7811, -2.577, -0.02013), (-0.4803, -1.835, -0.2352), (-0.4846, -1.846, -0.2423), (-0.7764, -2.566, -0.04141), (-0.7449, -2.467, 0.281), (-0.4616, -1.77, 0.06378), (-0.5568, -2.028, -0.2477), (-0.739, -2.452, 0.2883), (-0.7477, -2.475, 0.2762), (-0.7895, -2.592, 0.07705), (-1.422, -2.146, 0.2795), (-1.581, -2.152, 0.1827), (-1.62, -2.214, 0.09196), (-1.482, -2.364, 0.005443), (-1.51, -2.141, 0.2349), (-1.599, -2.248, 0.06519), (-1.399, -2.419, -0.007978), (-1.172, -2.525, 0.005793), (-0.9385, -2.591, 0.06699), (-1.351, -2.165, 0.3), (-0.8281, -2.44, 0.2979), (-0.9255, -2.593, 0.07314), (-0.8199, -2.571, 0.1576), (-0.7783, -2.499, 0.2609), (-1.538, -2.064, 0.2372), (-1.275, -1.439, 0.05588), (-1.477, -1.984, 0.2695), (-1.28, -1.495, 0.1089), (-1.472, -1.485, -0.2977), (-1.704, -2.131, -0.02694), (-1.606, -2.127, 0.1704), (-1.669, -2.152, 0.07036), (-1.336, -1.502, -0.3484), (-0.5132, -1.796, -0.2474), (-1.301, -1.519, -0.3603), (-1.137, -1.455, 0.07738), (-0.5176, -1.705, 0.05455), (-1.389, -1.473, -0.32), (-0.4666, -1.798, -0.192), (-0.4518, -1.749, -0.007752), (-1.432, -1.44, -0.266), (-1.283, -1.417, 0.01356)], [], [(52, 2, 50), (51, 52, 50, 55, 58, 59, 53, 54, 57, 56), (33, 31, 34, 35, 36, 39, 40, 41, 38, 37, 28, 32, 29, 30), (33, 1, 31), (56, 19, 3, 51), (19, 20, 3), (35, 6, 7, 36), (34, 5, 6, 35), (11, 12, 1), (42, 0, 10, 44), (43, 45, 9), (50, 2, 14, 13, 55), (40, 39, 17), (8, 22, 25), (38, 41, 26, 22, 8), (4, 7, 6, 5, 16, 15, 24, 21), (52, 51, 3, 20, 24, 15, 14, 2), (4, 21, 18), (36, 7, 4, 18, 27, 17, 39), (27, 26, 41, 40, 17), (1, 12, 16, 5, 34, 31), (49, 47, 11, 1, 33, 30), (42, 48, 29, 32, 0), (48, 49, 30, 29), (0, 28, 37, 10), (0, 32, 28), (11, 47, 46, 13, 14, 15, 16, 12), (58, 55, 13, 46), (53, 59, 43, 9), (46, 47, 49, 48, 42, 44, 45, 43, 59, 58), (20, 19, 56, 57, 23, 25, 22, 26, 27, 18, 21, 24), (23, 57, 54), (37, 38, 8, 25, 23, 54, 53, 9, 45, 44, 10)])
_uv = me_cube_005.uv_layers.new(name='UVMap')
_uv.uv.foreach_set('vector', [0.6073, 0.9931, 0.6126, 1.0, 0.6001, 1.0, 0.5722, 0.7951, 0.6073, 0.1346, 0.6001, 1.0, 0.575, 0.0105, 0.5411, 0.01739, 0.2614, 0.8517, 0.3795, 0.9501, 0.4297, 0.7972, 0.4607, 0.784, 0.5493, 0.786, 0.4903, 0.3, 0.525, 0.3305, 0.5357, 0.35, 0.5419, 0.4, 0.5273, 0.45, 0.525, 0.4528, 0.4875, 0.4757, 0.4242, 0.4882, 0.3962, 0.48, 0.3335, 0.3877, 0.1918, 0.5, 0.3966, 0.3, 0.425, 0.2906, 0.475, 0.2928, 0.4903, 0.3, 0.525, 0.3, 0.525, 0.3305, 0.5493, 0.786, 0.575, 0.7827, 0.575, 0.7899, 0.5722, 0.7951, 0.575, 0.7827, 0.5819, 0.7803, 0.575, 0.7899, 0.5419, 0.4, 0.5617, 0.4, 0.5697, 0.45, 0.5273, 0.45, 0.5357, 0.35, 0.5622, 0.35, 0.5617, 0.4, 0.5419, 0.4, 0.525, 0.2744, 0.5451, 0.3, 0.525, 0.3, 0.1531, 0.5, 0.175, 0.5, 0.175, 0.538, 0.174, 0.5394, 0.1367, 0.75, 0.1554, 0.719, 0.1682, 0.75, 0.6001, 0.0, 0.6126, 0.0, 0.6127, 0.001284, 0.575, 0.0214, 0.575, 0.0105, 0.4875, 0.4757, 0.525, 0.4528, 0.525, 0.4813, 0.3954, 0.5, 0.403, 0.5, 0.3975, 0.5032, 0.3962, 0.48, 0.4242, 0.4882, 0.4076, 0.4985, 0.403, 0.5, 0.3954, 0.5, 0.575, 0.4651, 0.5697, 0.45, 0.5617, 0.4, 0.5622, 0.35, 0.5674, 0.3213, 0.6144, 0.1177, 0.608, 0.6136, 0.587, 0.4907, 0.6073, 0.1346, 0.5722, 0.7951, 0.575, 0.7899, 0.5819, 0.7803, 0.608, 0.6136, 0.6144, 0.1177, 0.6127, 0.001284, 0.6126, 0.0, 0.575, 0.4651, 0.587, 0.4907, 0.575, 0.4874, 0.5273, 0.45, 0.5697, 0.45, 0.575, 0.4651, 0.575, 0.4874, 0.5272, 0.4824, 0.525, 0.4813, 0.525, 0.4528, 0.5272, 0.4824, 0.4076, 0.4985, 0.4242, 0.4882, 0.4875, 0.4757, 0.525, 0.4813, 0.525, 0.3, 0.5451, 0.3, 0.5674, 0.3213, 0.5622, 0.35, 0.5357, 0.35, 0.525, 0.3305, 0.475, 0.2752, 0.5166, 0.2626, 0.525, 0.2744, 0.525, 0.3, 0.4903, 0.3, 0.475, 0.2928, 0.375, 0.2781, 0.425, 0.2819, 0.425, 0.2906, 0.3966, 0.3, 0.375, 0.3, 0.425, 0.2819, 0.475, 0.2752, 0.475, 0.2928, 0.425, 0.2906, 0.175, 0.5, 0.1918, 0.5, 0.2134, 0.5079, 0.175, 0.538, 0.375, 0.3, 0.3966, 0.3, 0.375, 0.3168, 0.525, 0.2744, 0.5166, 0.2626, 0.5606, 0.03147, 0.575, 0.0214, 0.6127, 0.001284, 0.6144, 0.1177, 0.5674, 0.3213, 0.5451, 0.3, 0.5411, 0.01739, 0.575, 0.0105, 0.575, 0.0214, 0.5606, 0.03147, 0.3795, 0.9501, 0.3966, 0.987, 0.375, 0.9883, 0.375, 0.9568, 0.5606, 0.03147, 0.5166, 0.2626, 0.475, 0.2752, 0.425, 0.2819, 0.375, 0.2781, 0.174, 0.5394, 0.2341, 0.7978, 0.1367, 0.75, 0.2614, 0.8517, 0.5411, 0.01739, 0.5819, 0.7803, 0.575, 0.7827, 0.5493, 0.786, 0.4607, 0.784, 0.4278, 0.7771, 0.3975, 0.5032, 0.403, 0.5, 0.4076, 0.4985, 0.5272, 0.4824, 0.575, 0.4874, 0.587, 0.4907, 0.608, 0.6136, 0.4278, 0.7771, 0.4607, 0.784, 0.4297, 0.7972, 0.3335, 0.3877, 0.3962, 0.48, 0.3954, 0.5, 0.3975, 0.5032, 0.4278, 0.7771, 0.4297, 0.7972, 0.3795, 0.9501, 0.375, 0.9568, 0.2341, 0.7978, 0.174, 0.5394, 0.175, 0.538])
me_cube_005.use_remesh_fix_poles = True
me_cube_005.use_remesh_preserve_attributes = False
me_cube_005.update()

# ---- objects
ob_cube = bpy.data.objects.new('Cube', me_cube)
ob_cube_001 = bpy.data.objects.new('Cube.001', me_cube_001)
ob_cube_002 = bpy.data.objects.new('Cube.002', me_cube_002)
ob_cube_003 = bpy.data.objects.new('Cube.003', me_cube_003)
ob_cube_004 = bpy.data.objects.new('Cube.004', me_cube_004)
ob_cube_005 = bpy.data.objects.new('Cube.005', me_cube_005)

# ---- transforms, parenting, visibility, modifiers, constraints
ob_cube.location = (0.0, 0.0, 0.0)
ob_cube.lock_rotations_4d = False
ob_cube.empty_display_type = 'ARROWS'
ob_cube.lineart.crease_threshold = 0.0
ob_cube_001.location = (0.0, 0.0, 0.0)
ob_cube_002.location = (0.0, 0.0, 0.0)
ob_cube_003.location = (0.0, 0.0, 0.0)
ob_cube_004.location = (0.0, 0.0, 0.0)
ob_cube_005.location = (0.0, 0.0, 0.0)

# ---- collection membership
col_collection.objects.link(ob_cube)
col_collection.objects.link(ob_cube_001)
col_collection.objects.link(ob_cube_002)
col_collection.objects.link(ob_cube_003)
col_collection.objects.link(ob_cube_004)
col_collection.objects.link(ob_cube_005)

# ---- scene / render settings (as saved in the file)
scene.frame_start = 1; scene.frame_end = 250; scene.frame_set(1)
scene.render.engine = 'BLENDER_EEVEE_NEXT'
scene.cycles.use_denoising = False
scene.cycles.samples = 128
scene.cycles.sampling_pattern = 'TABULATED_SOBOL'
scene.cycles.use_adaptive_sampling = False
scene.cycles.use_light_tree = False
scene.view_settings.view_transform = 'Filmic'
bpy.context.view_layer.update()

# ---- added for rendering (the .blend has no active camera and no usable light): camera, sun
cam_auto = bpy.data.cameras.new('AutoCamera')
cam_auto.lens = 50.0
cam_auto.sensor_width = 36.0
cam_auto.clip_end = 1000.0
ob_auto_camera = bpy.data.objects.new('AutoCamera', cam_auto)
scene.collection.objects.link(ob_auto_camera)
ob_auto_camera.location = (6.28098, -7.72002, 5.54133)
ob_auto_camera.rotation_euler = (1.09748, -7.21219e-08, 0.694738)
scene.camera = ob_auto_camera
light_auto_sun = bpy.data.lights.new('AutoSun', 'SUN')
light_auto_sun.energy = 3.0
light_auto_sun.angle = 0.0523599
ob_auto_sun = bpy.data.objects.new('AutoSun', light_auto_sun)
scene.collection.objects.link(ob_auto_sun)
ob_auto_sun.rotation_euler = (0.872665, 0.174533, 0.523599)
bpy.context.view_layer.update()

